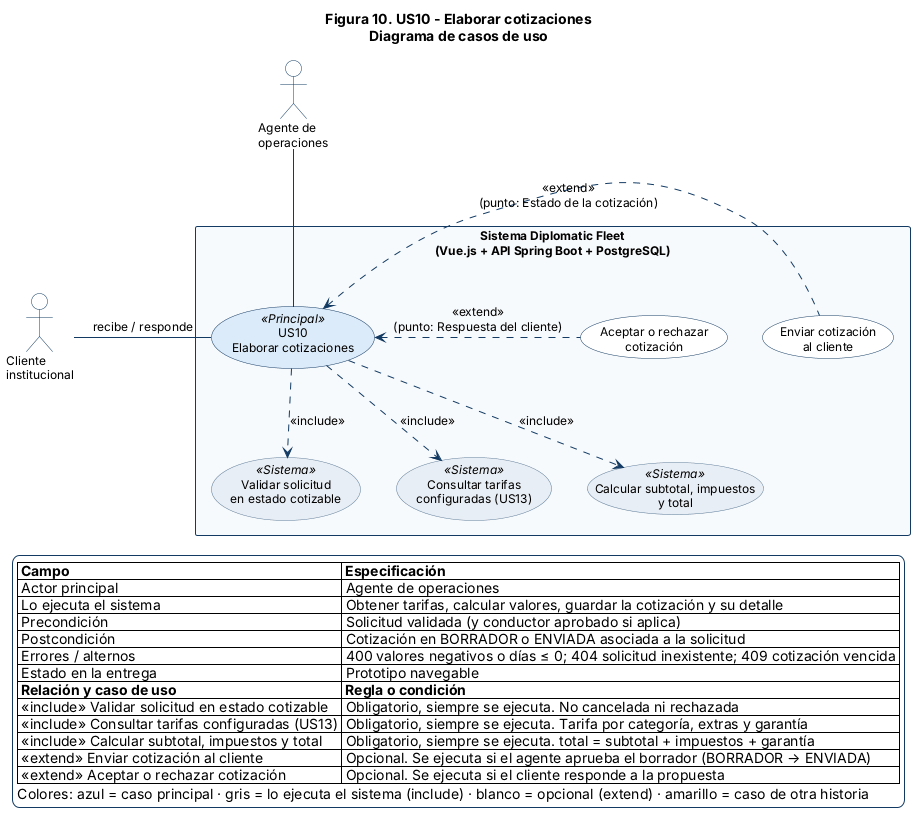

The diagram above was rendered by PlantUML. Its source (embedded in the PNG):
@startuml US10
top to bottom direction
skinparam shadowing false
skinparam backgroundColor #FFFFFF
skinparam defaultFontName Arial
skinparam defaultFontSize 12
skinparam ArrowColor #123A63
skinparam ActorBorderColor #123A63
skinparam ActorBackgroundColor #FFFFFF
skinparam RectangleBorderColor #123A63
skinparam RectangleBackgroundColor #F7FAFC
skinparam RectangleFontStyle bold
skinparam UsecaseBorderColor #123A63
skinparam UsecaseBackgroundColor #FFFFFF
skinparam UsecaseBackgroundColor<<Sistema>> #E8EEF5
skinparam UsecaseBorderColor<<Sistema>> #5B7A99
skinparam UsecaseBackgroundColor<<Relacionado>> #FFF4D6
skinparam UsecaseBorderColor<<Relacionado>> #B8860B
skinparam UsecaseBackgroundColor<<Principal>> #DCEBFA
skinparam UsecaseBorderWidth 1.5
skinparam LegendBackgroundColor #FFFFFF
skinparam LegendBorderColor #123A63
skinparam NoteBackgroundColor #FFFBE6
skinparam NoteBorderColor #B8860B

title Figura 10. US10 - Elaborar cotizaciones\nDiagrama de casos de uso
actor "Agente de\noperaciones" as AGE
actor "Cliente\ninstitucional" as CLI
rectangle "Sistema Diplomatic Fleet\n(Vue.js + API Spring Boot + PostgreSQL)" as SYS {
  usecase "US10\nElaborar cotizaciones" as UC <<Principal>>
  usecase "Validar solicitud\nen estado cotizable" as I1 <<Sistema>>
  usecase "Consultar tarifas\nconfiguradas (US13)" as I2 <<Sistema>>
  usecase "Calcular subtotal, impuestos\ny total" as I3 <<Sistema>>
  usecase "Enviar cotización\nal cliente" as E1
  usecase "Aceptar o rechazar\ncotización" as E2
}
AGE -down- UC
UC -left- CLI : recibe / responde
UC .down.> I1 : <<include>>
UC .down.> I2 : <<include>>
UC .down.> I3 : <<include>>
E1 .left.> UC : <<extend>>\n(punto: Estado de la cotización)
E2 .left.> UC : <<extend>>\n(punto: Respuesta del cliente)
legend bottom
  |= Campo |= Especificación |
  | Actor principal | Agente de operaciones |
  | Lo ejecuta el sistema | Obtener tarifas, calcular valores, guardar la cotización y su detalle |
  | Precondición | Solicitud validada (y conductor aprobado si aplica) |
  | Postcondición | Cotización en BORRADOR o ENVIADA asociada a la solicitud |
  | Errores / alternos | 400 valores negativos o días ≤ 0; 404 solicitud inexistente; 409 cotización vencida |
  | Estado en la entrega | Prototipo navegable |
  |= Relación y caso de uso |= Regla o condición |
  | <<include>> Validar solicitud en estado cotizable | Obligatorio, siempre se ejecuta. No cancelada ni rechazada |
  | <<include>> Consultar tarifas configuradas (US13) | Obligatorio, siempre se ejecuta. Tarifa por categoría, extras y garantía |
  | <<include>> Calcular subtotal, impuestos y total | Obligatorio, siempre se ejecuta. total = subtotal + impuestos + garantía |
  | <<extend>> Enviar cotización al cliente | Opcional. Se ejecuta si el agente aprueba el borrador (BORRADOR → ENVIADA) |
  | <<extend>> Aceptar o rechazar cotización | Opcional. Se ejecuta si el cliente responde a la propuesta |
  Colores: azul = caso principal · gris = lo ejecuta el sistema (include) · blanco = opcional (extend) · amarillo = caso de otra historia
endlegend
@enduml